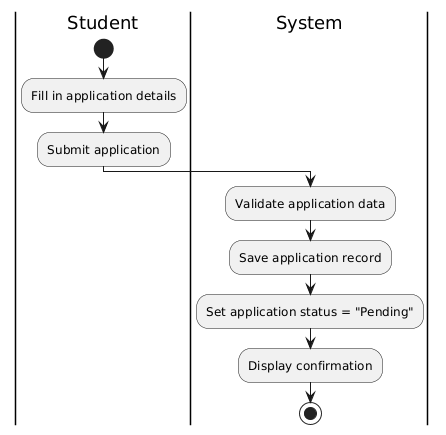

The diagram above was rendered by PlantUML. Its source (embedded in the PNG):
@startuml
|Student|
start
:Fill in application details;
:Submit application;

|System|
:Validate application data;
:Save application record;
:Set application status = "Pending";
:Display confirmation;

stop
@enduml